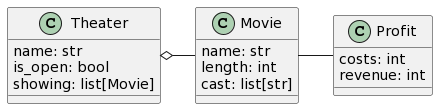

The diagram above was rendered by PlantUML. Its source (embedded in the PNG):
@startuml
class Theater
Theater : name: str
Theater : is_open: bool
Theater : showing: list[Movie]

class Movie
Movie : name: str
Movie : length: int
Movie : cast: list[str]

class Profit
Profit : costs: int
Profit : revenue: int

Theater o-r- Movie
Movie --r- Profit
@enduml